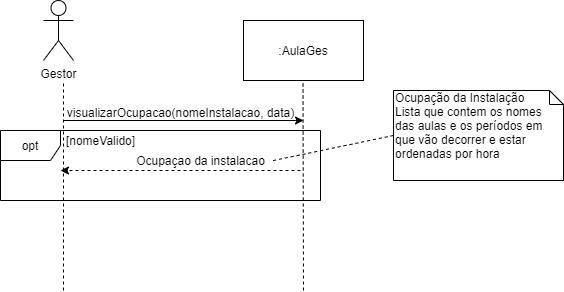

The diagram above was exported from draw.io. Its source (the exported page's mxGraphModel, read from the mxfile embedded in the PNG):
<mxGraphModel dx="1024" dy="632" grid="1" gridSize="10" guides="1" tooltips="1" connect="1" arrows="1" fold="1" page="1" pageScale="1" pageWidth="827" pageHeight="1169" math="0" shadow="0">
  <root>
    <mxCell id="0" />
    <mxCell id="1" parent="0" />
    <mxCell id="YWL4SftvRzcP93HgjLti-1" value="Gestor&lt;br&gt;" style="shape=umlActor;verticalLabelPosition=bottom;labelBackgroundColor=#ffffff;verticalAlign=top;html=1;outlineConnect=0;" parent="1" vertex="1">
      <mxGeometry x="210" y="120" width="30" height="60" as="geometry" />
    </mxCell>
    <mxCell id="YWL4SftvRzcP93HgjLti-2" value=":AulaGes" style="rounded=0;whiteSpace=wrap;html=1;" parent="1" vertex="1">
      <mxGeometry x="410" y="140" width="120" height="60" as="geometry" />
    </mxCell>
    <mxCell id="YWL4SftvRzcP93HgjLti-5" value="" style="endArrow=none;dashed=1;html=1;" parent="1" edge="1">
      <mxGeometry width="50" height="50" relative="1" as="geometry">
        <mxPoint x="230" y="410" as="sourcePoint" />
        <mxPoint x="230" y="200" as="targetPoint" />
      </mxGeometry>
    </mxCell>
    <mxCell id="YWL4SftvRzcP93HgjLti-6" value="" style="endArrow=none;dashed=1;html=1;" parent="1" edge="1">
      <mxGeometry width="50" height="50" relative="1" as="geometry">
        <mxPoint x="470" y="410" as="sourcePoint" />
        <mxPoint x="469.5" y="200" as="targetPoint" />
      </mxGeometry>
    </mxCell>
    <mxCell id="YWL4SftvRzcP93HgjLti-7" value="" style="endArrow=classic;html=1;" parent="1" edge="1">
      <mxGeometry width="50" height="50" relative="1" as="geometry">
        <mxPoint x="230" y="240" as="sourcePoint" />
        <mxPoint x="470" y="240" as="targetPoint" />
      </mxGeometry>
    </mxCell>
    <mxCell id="YWL4SftvRzcP93HgjLti-8" value="visualizarOcupacao(nomeInstalacao, data)" style="text;html=1;align=center;verticalAlign=middle;resizable=0;points=[];autosize=1;" parent="1" vertex="1">
      <mxGeometry x="227" y="222" width="240" height="20" as="geometry" />
    </mxCell>
    <mxCell id="YWL4SftvRzcP93HgjLti-9" value="" style="endArrow=classic;html=1;dashed=1;" parent="1" edge="1">
      <mxGeometry width="50" height="50" relative="1" as="geometry">
        <mxPoint x="467" y="290" as="sourcePoint" />
        <mxPoint x="227" y="290" as="targetPoint" />
      </mxGeometry>
    </mxCell>
    <mxCell id="YWL4SftvRzcP93HgjLti-10" value="Ocupaçao da instalacao" style="text;html=1;align=center;verticalAlign=middle;resizable=0;points=[];autosize=1;" parent="1" vertex="1">
      <mxGeometry x="297" y="270" width="140" height="20" as="geometry" />
    </mxCell>
    <mxCell id="YWL4SftvRzcP93HgjLti-11" value="" style="endArrow=none;dashed=1;html=1;entryX=1;entryY=0.53;entryDx=0;entryDy=0;entryPerimeter=0;exitX=0;exitY=0.5;exitDx=0;exitDy=0;exitPerimeter=0;" parent="1" source="YWL4SftvRzcP93HgjLti-12" target="YWL4SftvRzcP93HgjLti-10" edge="1">
      <mxGeometry width="50" height="50" relative="1" as="geometry">
        <mxPoint x="390" y="410" as="sourcePoint" />
        <mxPoint x="440" y="360" as="targetPoint" />
      </mxGeometry>
    </mxCell>
    <mxCell id="YWL4SftvRzcP93HgjLti-12" value="Ocupação da Instalação&lt;br&gt;Lista que contem os nomes das aulas e os períodos em que vão decorrer e estar ordenadas por hora" style="shape=note;whiteSpace=wrap;html=1;size=14;verticalAlign=top;align=left;spacingTop=-6;" parent="1" vertex="1">
      <mxGeometry x="560" y="210" width="170" height="90" as="geometry" />
    </mxCell>
    <mxCell id="YWL4SftvRzcP93HgjLti-13" value="opt" style="shape=umlFrame;whiteSpace=wrap;html=1;" parent="1" vertex="1">
      <mxGeometry x="167" y="250" width="320" height="70" as="geometry" />
    </mxCell>
    <mxCell id="YWL4SftvRzcP93HgjLti-14" value="[nomeValido]" style="text;html=1;align=center;verticalAlign=middle;resizable=0;points=[];autosize=1;" parent="1" vertex="1">
      <mxGeometry x="227" y="250" width="80" height="20" as="geometry" />
    </mxCell>
  </root>
</mxGraphModel>